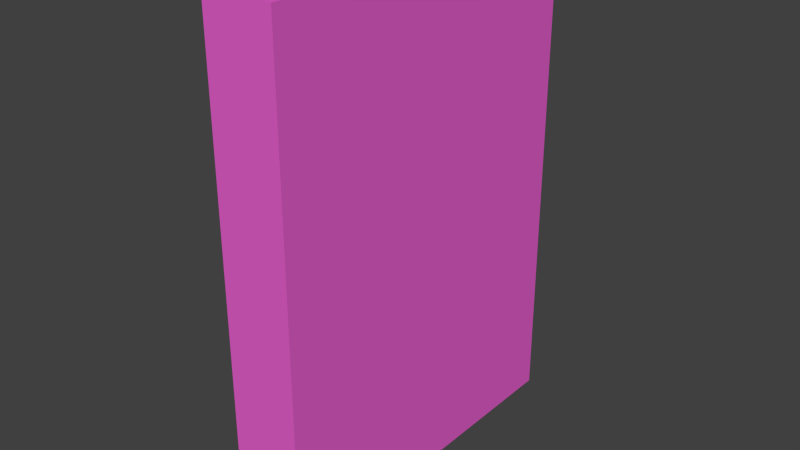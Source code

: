 # Source: book.blend  (saved by Blender 2.75.0; exported with 4.5.12 LTS)
import bpy
from mathutils import Matrix  # noqa: F401  (used for matrix-valued properties, if any)

bpy.ops.wm.read_factory_settings(use_empty=True)
scene = bpy.context.scene
scene.name = 'Scene'

# ---- collections
col_collection_1 = bpy.data.collections.new('Collection 1'); scene.collection.children.link(col_collection_1)

# ---- materials (node trees are filled in below, after node groups)
mat_paper = bpy.data.materials.new('Paper')
mat_paper.alpha_threshold = 0.0
mat_paper.use_transparent_shadow = False
mat_paper.roughness = 0.5
mat_paper.specular_intensity = 0.0
mat_cover = bpy.data.materials.new('Cover')
mat_cover.alpha_threshold = 0.0
mat_cover.use_transparent_shadow = False
mat_cover.diffuse_color = (0.8, 0.1163, 0.6145, 1.0)
mat_cover.roughness = 0.5
mat_cover.specular_intensity = 0.0

# ---- material node trees

# ---- world
world_world = bpy.data.worlds.new('World'); scene.world = world_world
world_world.color = (0.05088, 0.05088, 0.05088)
world_world.use_sun_shadow = False
world_world.sun_shadow_jitter_overblur = 0.0
world_world.cycles.sampling_method = 'MANUAL'
world_world.cycles.sample_map_resolution = 256

# ---- meshes
me_x = bpy.data.meshes.new('立方体')
me_x.from_pydata([(-0.015, -0.07621, 0.105), (-0.015, 0.07379, 0.105), (-0.015, 0.07379, -0.105), (-0.015, -0.07621, -0.105), (0.015, -0.07621, 0.105), (0.015, -0.07621, -0.105), (0.015, 0.07379, 0.105), (0.011, 0.07379, 0.105), (0.011, 0.06779, 0.105), (0.011, -0.07221, 0.105), (-0.011, -0.07221, 0.105), (-0.011, 0.06779, 0.105), (-0.011, 0.07379, 0.105), (-0.011, 0.07379, 0.101), (-0.011, 0.07379, -0.101), (-0.011, 0.07379, -0.105), (-0.011, 0.06779, -0.105), (-0.011, -0.07221, -0.105), (0.011, -0.07221, -0.105), (0.011, 0.06779, -0.105), (0.011, 0.07379, -0.105), (0.015, 0.07379, -0.105), (0.011, 0.07379, 0.101), (0.011, 0.07379, -0.101), (0.011, 0.06779, 0.101), (0.011, -0.07221, 0.101), (-0.011, -0.07221, 0.101), (-0.011, 0.06779, 0.101), (-0.011, 0.06779, -0.101), (0.011, 0.06779, -0.101), (-0.011, -0.07221, -0.101), (0.011, -0.07221, -0.101)], [], [(0, 1, 2, 3), (4, 0, 3, 5), (4, 6, 7, 8, 9, 10, 11, 12, 1, 0), (1, 12, 13, 14, 15, 2), (3, 2, 15, 16, 17, 18, 19, 20, 21, 5), (6, 4, 5, 21), (22, 7, 6, 21, 20, 23), (8, 7, 22, 24), (24, 25, 9, 8), (10, 9, 25, 26), (11, 10, 26, 27), (27, 13, 12, 11), (14, 13, 27, 28), (29, 24, 22, 23), (27, 26, 25, 24), (28, 27, 24, 29), (28, 16, 15, 14), (23, 20, 19, 29), (30, 17, 16, 28), (18, 17, 30, 31), (28, 29, 31, 30), (31, 29, 19, 18)])
me_x.polygons.foreach_set('material_index', [1, 1, 1, 1, 1, 1, 1, 1, 1, 1, 1, 1, 1, 1, 0, 0, 1, 1, 1, 1, 0, 1])
me_x.materials.append(mat_paper)
me_x.materials.append(mat_cover)
me_x.use_remesh_preserve_volume = False
me_x.use_remesh_preserve_attributes = False
me_x.use_mirror_vertex_groups = False
me_x.update()

# ---- objects
ob_x = bpy.data.objects.new('立方体', me_x)

# ---- transforms, parenting, visibility, modifiers, constraints
ob_x.location = (9.187e-11, 0.00121, 0.105)
ob_x.lineart.crease_threshold = 0.0

# ---- collection membership
col_collection_1.objects.link(ob_x)

# ---- scene / render settings (as saved in the file)
scene.frame_start = 1; scene.frame_end = 250; scene.frame_set(1)
scene.render.engine = 'BLENDER_EEVEE_NEXT'
scene.render.resolution_percentage = 50
scene.render.dither_intensity = 0.0
scene.cycles.use_denoising = False
scene.cycles.samples = 1024
scene.cycles.sampling_pattern = 'TABULATED_SOBOL'
scene.cycles.light_sampling_threshold = 0.0
scene.cycles.use_adaptive_sampling = False
scene.cycles.use_light_tree = False
scene.cycles.blur_glossy = 0.0
scene.cycles.pixel_filter_type = 'GAUSSIAN'
scene.cycles.sample_clamp_indirect = 0.0
scene.view_settings.view_transform = 'Standard'
bpy.context.view_layer.update()

# ---- added for rendering (the .blend has no active camera and no usable light): camera, sun
cam_auto = bpy.data.cameras.new('AutoCamera')
cam_auto.lens = 50.0
cam_auto.sensor_width = 36.0
cam_auto.clip_end = 1000.0
ob_auto_camera = bpy.data.objects.new('AutoCamera', cam_auto)
scene.collection.objects.link(ob_auto_camera)
ob_auto_camera.location = (0.24038, -0.288456, 0.297304)
ob_auto_camera.rotation_euler = (1.09748, -7.21219e-08, 0.694738)
scene.camera = ob_auto_camera
light_auto_sun = bpy.data.lights.new('AutoSun', 'SUN')
light_auto_sun.energy = 3.0
light_auto_sun.angle = 0.0523599
ob_auto_sun = bpy.data.objects.new('AutoSun', light_auto_sun)
scene.collection.objects.link(ob_auto_sun)
ob_auto_sun.rotation_euler = (0.872665, 0.174533, 0.523599)
bpy.context.view_layer.update()
